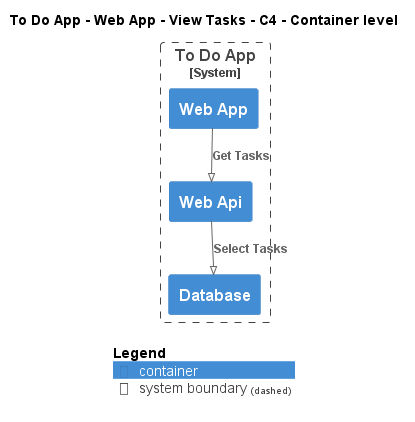

The diagram above was rendered by PlantUML. Its source (embedded in the PNG):
@startuml
!pragma layout smetana
!include ..\..\..\..\..\..\.c4s\C4_Container.puml

AddElementTag("state:new", $bgColor=green, $fontColor=#ffffff, $borderColor=green, $shadowing="False")
AddElementTag("state:changed", $bgColor=orange, $fontColor=#ffffff, $borderColor=orange, $shadowing="False")
AddElementTag("state:removed", $bgColor=red, $fontColor=#ffffff, $borderColor=red, $shadowing="False")

AddRelTag("state:new", $textColor=green, $lineColor=green)
AddRelTag("state:changed", $textColor=orange, $lineColor=orange)
AddRelTag("state:removed", $textColor=red, $lineColor=red)

SHOW_PERSON_PORTRAIT()
LAYOUT_TOP_DOWN()

skinparam linetype polyline

title To Do App - Web App - View Tasks - C4 - Container level


System_Boundary(ToDoAppExample.SoftwareSystems.ToDoApp, "To Do App") {
    Container(ToDoAppExample.SoftwareSystems.ToDoApp.Containers.WebApp, "Web App", "", "")
    Container(ToDoAppExample.SoftwareSystems.ToDoApp.Containers.WebApi, "Web Api", "", "")
    Container(ToDoAppExample.SoftwareSystems.ToDoApp.Containers.Database, "Database", "", "")
}

Rel(ToDoAppExample.SoftwareSystems.ToDoApp.Containers.WebApp, ToDoAppExample.SoftwareSystems.ToDoApp.Containers.WebApi, "Get Tasks")
Rel(ToDoAppExample.SoftwareSystems.ToDoApp.Containers.WebApi, ToDoAppExample.SoftwareSystems.ToDoApp.Containers.Database, "Select Tasks")


SHOW_LEGEND()
@enduml